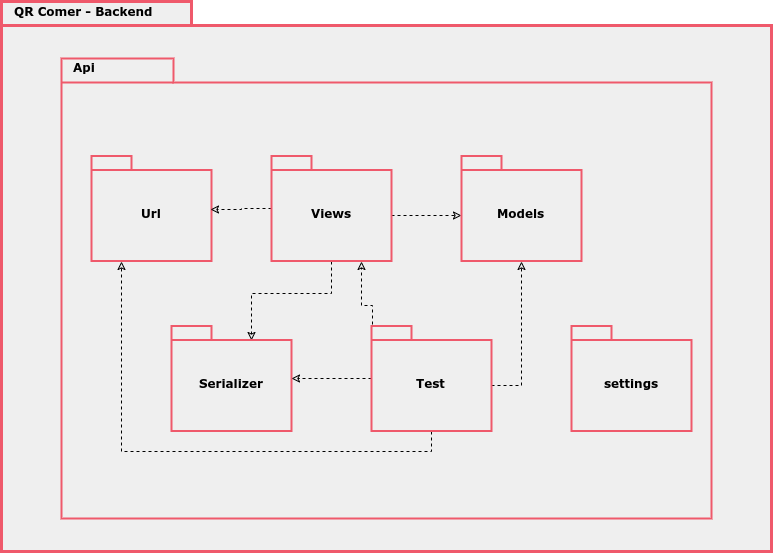

The diagram above was exported from draw.io. Its source (the exported page's mxGraphModel, read from the mxfile embedded in the PNG):
<mxGraphModel dx="1422" dy="809" grid="1" gridSize="10" guides="1" tooltips="1" connect="1" arrows="1" fold="1" page="1" pageScale="1" pageWidth="1654" pageHeight="1169" math="0" shadow="0">
  <root>
    <mxCell id="0" />
    <mxCell id="1" parent="0" />
    <mxCell id="2" value="" style="shape=folder;fontStyle=1;spacingTop=10;tabWidth=190;tabHeight=24;tabPosition=left;html=1;strokeWidth=3;fillColor=#EFEFEF;strokeColor=#ef596b;gradientDirection=north;" vertex="1" parent="1">
      <mxGeometry x="220" y="33" width="770" height="550" as="geometry" />
    </mxCell>
    <mxCell id="3" value="" style="shape=folder;fontStyle=1;spacingTop=10;tabWidth=112;tabHeight=24;tabPosition=left;html=1;fillColor=#EFEFEF;strokeColor=#ef596b;strokeWidth=2;" vertex="1" parent="1">
      <mxGeometry x="280" y="90" width="650" height="460" as="geometry" />
    </mxCell>
    <mxCell id="4" value="&lt;font face=&quot;Verdana&quot;&gt;Url&lt;/font&gt;" style="shape=folder;fontStyle=1;spacingTop=10;tabWidth=40;tabHeight=14;tabPosition=left;html=1;fillColor=#EFEFEF;strokeColor=#ef596b;strokeWidth=2;" vertex="1" parent="1">
      <mxGeometry x="310" y="187.5" width="120" height="105" as="geometry" />
    </mxCell>
    <mxCell id="5" value="&lt;font face=&quot;Verdana&quot;&gt;&lt;b&gt;QR Comer - Backend&lt;br&gt;&lt;/b&gt;&lt;/font&gt;" style="text;html=1;resizable=0;points=[];autosize=1;align=left;verticalAlign=top;spacingTop=-4;" vertex="1" parent="1">
      <mxGeometry x="231" y="34" width="150" height="20" as="geometry" />
    </mxCell>
    <mxCell id="6" value="&lt;font face=&quot;Verdana&quot;&gt;&lt;b&gt;Api&lt;/b&gt;&lt;/font&gt;" style="text;html=1;resizable=0;points=[];autosize=1;align=left;verticalAlign=top;spacingTop=-4;" vertex="1" parent="1">
      <mxGeometry x="290" y="90" width="40" height="20" as="geometry" />
    </mxCell>
    <mxCell id="7" style="edgeStyle=orthogonalEdgeStyle;rounded=0;orthogonalLoop=1;jettySize=auto;html=1;entryX=0.992;entryY=0.505;entryDx=0;entryDy=0;entryPerimeter=0;dashed=1;endArrow=classic;endFill=0;" edge="1" source="10" target="4" parent="1">
      <mxGeometry relative="1" as="geometry" />
    </mxCell>
    <mxCell id="8" style="edgeStyle=orthogonalEdgeStyle;rounded=0;orthogonalLoop=1;jettySize=auto;html=1;exitX=0;exitY=0;exitDx=120;exitDy=59.5;exitPerimeter=0;entryX=0;entryY=0;entryDx=0;entryDy=59.5;entryPerimeter=0;dashed=1;endArrow=classic;endFill=0;" edge="1" source="10" target="11" parent="1">
      <mxGeometry relative="1" as="geometry" />
    </mxCell>
    <mxCell id="9" style="edgeStyle=orthogonalEdgeStyle;rounded=0;orthogonalLoop=1;jettySize=auto;html=1;exitX=0.5;exitY=1;exitDx=0;exitDy=0;exitPerimeter=0;entryX=0;entryY=0;entryDx=80;entryDy=14;entryPerimeter=0;dashed=1;endArrow=classic;endFill=0;" edge="1" source="10" target="12" parent="1">
      <mxGeometry relative="1" as="geometry" />
    </mxCell>
    <mxCell id="10" value="&lt;font face=&quot;Verdana&quot;&gt;Views&lt;/font&gt;" style="shape=folder;fontStyle=1;spacingTop=10;tabWidth=40;tabHeight=14;tabPosition=left;html=1;fillColor=#EFEFEF;strokeColor=#ef596b;strokeWidth=2;" vertex="1" parent="1">
      <mxGeometry x="490" y="187.5" width="120" height="105" as="geometry" />
    </mxCell>
    <mxCell id="11" value="&lt;font face=&quot;Verdana&quot;&gt;Models&lt;/font&gt;" style="shape=folder;fontStyle=1;spacingTop=10;tabWidth=40;tabHeight=14;tabPosition=left;html=1;fillColor=#EFEFEF;strokeColor=#ef596b;strokeWidth=2;" vertex="1" parent="1">
      <mxGeometry x="680" y="187.5" width="120" height="105" as="geometry" />
    </mxCell>
    <mxCell id="12" value="&lt;font face=&quot;Verdana&quot;&gt;Serializer&lt;/font&gt;" style="shape=folder;fontStyle=1;spacingTop=10;tabWidth=40;tabHeight=14;tabPosition=left;html=1;fillColor=#EFEFEF;strokeColor=#ef596b;strokeWidth=2;" vertex="1" parent="1">
      <mxGeometry x="390" y="357.5" width="120" height="105" as="geometry" />
    </mxCell>
    <mxCell id="13" style="edgeStyle=orthogonalEdgeStyle;rounded=0;orthogonalLoop=1;jettySize=auto;html=1;dashed=1;endArrow=classic;endFill=0;" edge="1" source="17" target="12" parent="1">
      <mxGeometry relative="1" as="geometry" />
    </mxCell>
    <mxCell id="14" style="edgeStyle=orthogonalEdgeStyle;rounded=0;orthogonalLoop=1;jettySize=auto;html=1;entryX=0.75;entryY=1;entryDx=0;entryDy=0;entryPerimeter=0;dashed=1;endArrow=classic;endFill=0;exitX=0.008;exitY=0.276;exitDx=0;exitDy=0;exitPerimeter=0;" edge="1" source="17" target="10" parent="1">
      <mxGeometry relative="1" as="geometry">
        <Array as="points">
          <mxPoint x="580" y="337" />
        </Array>
      </mxGeometry>
    </mxCell>
    <mxCell id="15" style="edgeStyle=orthogonalEdgeStyle;rounded=0;orthogonalLoop=1;jettySize=auto;html=1;exitX=0;exitY=0;exitDx=120;exitDy=59.5;exitPerimeter=0;entryX=0.5;entryY=1;entryDx=0;entryDy=0;entryPerimeter=0;dashed=1;endArrow=classic;endFill=0;" edge="1" source="17" target="11" parent="1">
      <mxGeometry relative="1" as="geometry">
        <Array as="points">
          <mxPoint x="740" y="417" />
        </Array>
      </mxGeometry>
    </mxCell>
    <mxCell id="16" style="edgeStyle=orthogonalEdgeStyle;rounded=0;orthogonalLoop=1;jettySize=auto;html=1;exitX=0.5;exitY=1;exitDx=0;exitDy=0;exitPerimeter=0;entryX=0.25;entryY=1;entryDx=0;entryDy=0;entryPerimeter=0;dashed=1;endArrow=classic;endFill=0;" edge="1" source="17" target="4" parent="1">
      <mxGeometry relative="1" as="geometry" />
    </mxCell>
    <mxCell id="17" value="&lt;font face=&quot;Verdana&quot;&gt;Test&lt;/font&gt;" style="shape=folder;fontStyle=1;spacingTop=10;tabWidth=40;tabHeight=14;tabPosition=left;html=1;fillColor=#EFEFEF;strokeColor=#ef596b;strokeWidth=2;" vertex="1" parent="1">
      <mxGeometry x="590" y="357.5" width="120" height="105" as="geometry" />
    </mxCell>
    <mxCell id="18" value="&lt;font face=&quot;Verdana&quot;&gt;settings&lt;/font&gt;" style="shape=folder;fontStyle=1;spacingTop=10;tabWidth=40;tabHeight=14;tabPosition=left;html=1;fillColor=#EFEFEF;strokeColor=#ef596b;strokeWidth=2;" vertex="1" parent="1">
      <mxGeometry x="790" y="357.5" width="120" height="105" as="geometry" />
    </mxCell>
  </root>
</mxGraphModel>